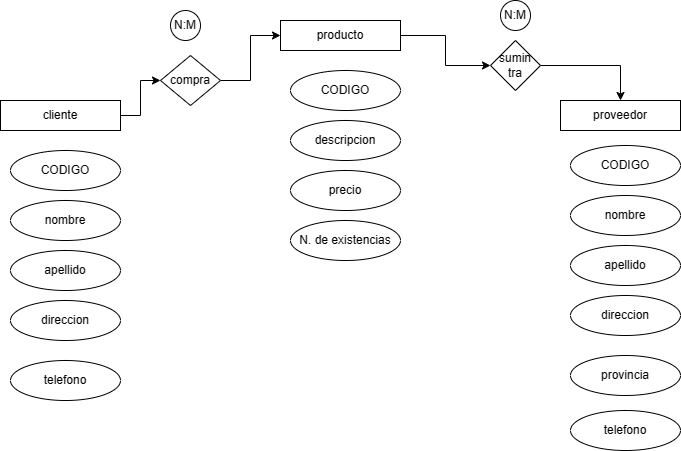

The diagram above was exported from draw.io. Its source (the exported page's mxGraphModel, read from the mxfile embedded in the PNG):
<mxGraphModel dx="1023" dy="554" grid="1" gridSize="10" guides="1" tooltips="1" connect="1" arrows="1" fold="1" page="1" pageScale="1" pageWidth="827" pageHeight="1169" math="0" shadow="0">
  <root>
    <mxCell id="0" />
    <mxCell id="1" parent="0" />
    <mxCell id="HvXo7PpHF_iAAA1Rd5tN-133" style="edgeStyle=orthogonalEdgeStyle;rounded=0;orthogonalLoop=1;jettySize=auto;html=1;entryX=0;entryY=0.5;entryDx=0;entryDy=0;" edge="1" parent="1" source="HvXo7PpHF_iAAA1Rd5tN-108" target="HvXo7PpHF_iAAA1Rd5tN-132">
      <mxGeometry relative="1" as="geometry" />
    </mxCell>
    <mxCell id="HvXo7PpHF_iAAA1Rd5tN-108" value="producto" style="rounded=0;whiteSpace=wrap;html=1;" vertex="1" parent="1">
      <mxGeometry x="360" y="80" width="120" height="30" as="geometry" />
    </mxCell>
    <mxCell id="HvXo7PpHF_iAAA1Rd5tN-110" value="proveedor" style="rounded=0;whiteSpace=wrap;html=1;" vertex="1" parent="1">
      <mxGeometry x="640" y="160" width="120" height="30" as="geometry" />
    </mxCell>
    <mxCell id="HvXo7PpHF_iAAA1Rd5tN-130" style="edgeStyle=orthogonalEdgeStyle;rounded=0;orthogonalLoop=1;jettySize=auto;html=1;" edge="1" parent="1" source="HvXo7PpHF_iAAA1Rd5tN-111" target="HvXo7PpHF_iAAA1Rd5tN-128">
      <mxGeometry relative="1" as="geometry" />
    </mxCell>
    <mxCell id="HvXo7PpHF_iAAA1Rd5tN-111" value="cliente" style="rounded=0;whiteSpace=wrap;html=1;" vertex="1" parent="1">
      <mxGeometry x="80" y="160" width="120" height="30" as="geometry" />
    </mxCell>
    <mxCell id="HvXo7PpHF_iAAA1Rd5tN-112" value="CODIGO" style="ellipse;whiteSpace=wrap;html=1;" vertex="1" parent="1">
      <mxGeometry x="370" y="130" width="110" height="40" as="geometry" />
    </mxCell>
    <mxCell id="HvXo7PpHF_iAAA1Rd5tN-113" value="descripcion" style="ellipse;whiteSpace=wrap;html=1;" vertex="1" parent="1">
      <mxGeometry x="370" y="180" width="110" height="40" as="geometry" />
    </mxCell>
    <mxCell id="HvXo7PpHF_iAAA1Rd5tN-114" value="precio" style="ellipse;whiteSpace=wrap;html=1;" vertex="1" parent="1">
      <mxGeometry x="370" y="230" width="110" height="40" as="geometry" />
    </mxCell>
    <mxCell id="HvXo7PpHF_iAAA1Rd5tN-115" value="N. de existencias" style="ellipse;whiteSpace=wrap;html=1;" vertex="1" parent="1">
      <mxGeometry x="370" y="280" width="110" height="40" as="geometry" />
    </mxCell>
    <mxCell id="HvXo7PpHF_iAAA1Rd5tN-116" value="CODIGO" style="ellipse;whiteSpace=wrap;html=1;" vertex="1" parent="1">
      <mxGeometry x="90" y="210" width="110" height="40" as="geometry" />
    </mxCell>
    <mxCell id="HvXo7PpHF_iAAA1Rd5tN-117" value="nombre" style="ellipse;whiteSpace=wrap;html=1;" vertex="1" parent="1">
      <mxGeometry x="90" y="260" width="110" height="40" as="geometry" />
    </mxCell>
    <mxCell id="HvXo7PpHF_iAAA1Rd5tN-118" value="apellido" style="ellipse;whiteSpace=wrap;html=1;" vertex="1" parent="1">
      <mxGeometry x="90" y="310" width="110" height="40" as="geometry" />
    </mxCell>
    <mxCell id="HvXo7PpHF_iAAA1Rd5tN-119" value="direccion" style="ellipse;whiteSpace=wrap;html=1;" vertex="1" parent="1">
      <mxGeometry x="90" y="360" width="110" height="40" as="geometry" />
    </mxCell>
    <mxCell id="HvXo7PpHF_iAAA1Rd5tN-120" value="telefono" style="ellipse;whiteSpace=wrap;html=1;" vertex="1" parent="1">
      <mxGeometry x="90" y="420" width="110" height="40" as="geometry" />
    </mxCell>
    <mxCell id="HvXo7PpHF_iAAA1Rd5tN-121" value="CODIGO" style="ellipse;whiteSpace=wrap;html=1;" vertex="1" parent="1">
      <mxGeometry x="650" y="205" width="110" height="40" as="geometry" />
    </mxCell>
    <mxCell id="HvXo7PpHF_iAAA1Rd5tN-122" value="nombre" style="ellipse;whiteSpace=wrap;html=1;" vertex="1" parent="1">
      <mxGeometry x="650" y="255" width="110" height="40" as="geometry" />
    </mxCell>
    <mxCell id="HvXo7PpHF_iAAA1Rd5tN-123" value="apellido" style="ellipse;whiteSpace=wrap;html=1;" vertex="1" parent="1">
      <mxGeometry x="650" y="305" width="110" height="40" as="geometry" />
    </mxCell>
    <mxCell id="HvXo7PpHF_iAAA1Rd5tN-124" value="direccion" style="ellipse;whiteSpace=wrap;html=1;" vertex="1" parent="1">
      <mxGeometry x="650" y="355" width="110" height="40" as="geometry" />
    </mxCell>
    <mxCell id="HvXo7PpHF_iAAA1Rd5tN-125" value="provincia" style="ellipse;whiteSpace=wrap;html=1;" vertex="1" parent="1">
      <mxGeometry x="650" y="415" width="110" height="40" as="geometry" />
    </mxCell>
    <mxCell id="HvXo7PpHF_iAAA1Rd5tN-126" value="telefono" style="ellipse;whiteSpace=wrap;html=1;" vertex="1" parent="1">
      <mxGeometry x="650" y="470" width="110" height="40" as="geometry" />
    </mxCell>
    <mxCell id="HvXo7PpHF_iAAA1Rd5tN-131" style="edgeStyle=orthogonalEdgeStyle;rounded=0;orthogonalLoop=1;jettySize=auto;html=1;entryX=0;entryY=0.5;entryDx=0;entryDy=0;" edge="1" parent="1" source="HvXo7PpHF_iAAA1Rd5tN-128" target="HvXo7PpHF_iAAA1Rd5tN-108">
      <mxGeometry relative="1" as="geometry" />
    </mxCell>
    <mxCell id="HvXo7PpHF_iAAA1Rd5tN-128" value="compra" style="rhombus;whiteSpace=wrap;html=1;" vertex="1" parent="1">
      <mxGeometry x="240" y="115" width="60" height="50" as="geometry" />
    </mxCell>
    <mxCell id="HvXo7PpHF_iAAA1Rd5tN-134" style="edgeStyle=orthogonalEdgeStyle;rounded=0;orthogonalLoop=1;jettySize=auto;html=1;entryX=0.5;entryY=0;entryDx=0;entryDy=0;" edge="1" parent="1" source="HvXo7PpHF_iAAA1Rd5tN-132" target="HvXo7PpHF_iAAA1Rd5tN-110">
      <mxGeometry relative="1" as="geometry" />
    </mxCell>
    <mxCell id="HvXo7PpHF_iAAA1Rd5tN-132" value="sumin&lt;div&gt;tra&lt;/div&gt;" style="rhombus;whiteSpace=wrap;html=1;" vertex="1" parent="1">
      <mxGeometry x="570" y="100" width="50" height="50" as="geometry" />
    </mxCell>
    <mxCell id="HvXo7PpHF_iAAA1Rd5tN-135" value="N:M" style="ellipse;whiteSpace=wrap;html=1;aspect=fixed;" vertex="1" parent="1">
      <mxGeometry x="250" y="70" width="30" height="30" as="geometry" />
    </mxCell>
    <mxCell id="HvXo7PpHF_iAAA1Rd5tN-136" value="N:M" style="ellipse;whiteSpace=wrap;html=1;aspect=fixed;" vertex="1" parent="1">
      <mxGeometry x="580" y="60" width="30" height="30" as="geometry" />
    </mxCell>
  </root>
</mxGraphModel>